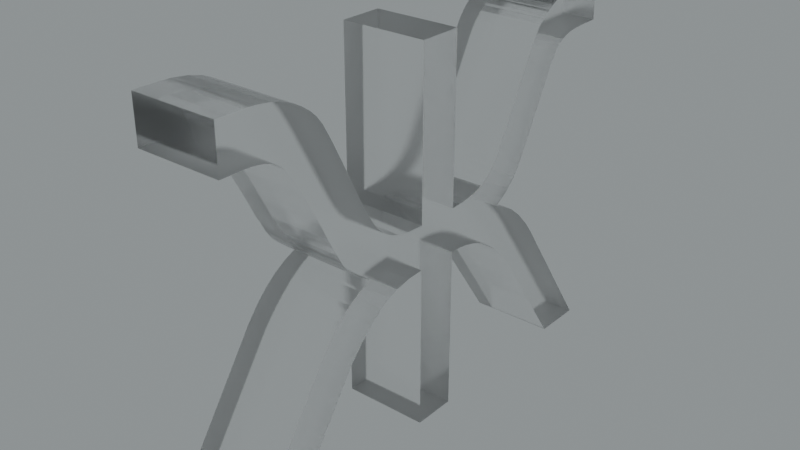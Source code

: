 # Source: blend.blend  (saved by Blender 3.5.10; exported with 4.5.12 LTS)
import bpy
from mathutils import Matrix  # noqa: F401  (used for matrix-valued properties, if any)

bpy.ops.wm.read_factory_settings(use_empty=True)
scene = bpy.context.scene
scene.name = 'Scene'

# ---- collections
col_collection = bpy.data.collections.new('Collection'); scene.collection.children.link(col_collection)

# ---- images (referenced by path relative to the original .blend; pixels are not part of the script)
import os
ASSET_DIR = os.environ.get("B2B_ASSET_DIR", "")  # directory of the original .blend (textures are referenced by path, not embedded)
HERE = os.path.dirname(os.path.abspath(__file__))  # packed textures are extracted next to this script under _unpacked/

def load_image(name, relpath, width, height, colorspace="sRGB"):
    """Load a texture the original file referenced (path relative to the .blend, or extracted next to this script)."""
    p = next((c for c in (os.path.join(HERE, relpath), os.path.join(ASSET_DIR, relpath)) if relpath and os.path.exists(c)), "")
    if p:
        img = bpy.data.images.load(p, check_existing=True)
        img.name = name
    else:  # same state as the original file: an image datablock whose file is absent (Cycles renders it pink)
        img = bpy.data.images.new(name, width, height)
        img.source = "FILE"
        img.filepath = "//" + (relpath or name)
    img.colorspace_settings.name = colorspace
    return img
img_satara_night_4k_hdr = load_image('satara_night_4k.hdr', 'satara_night_4k.hdr', 1024, 1024, 'Linear Rec.709')

# ---- materials (node trees are filled in below, after node groups)
mat_material_007 = bpy.data.materials.new('Material.007')

# ---- material node trees
mat_material_007.use_nodes = True; mat_material_007.node_tree.nodes.clear()
_N = mat_material_007.node_tree.nodes; _L = mat_material_007.node_tree.links
n0 = _N.new('ShaderNodeMixShader'); n0.name = 'Mix Shader'; n0.location = (594, 222)
n1 = _N.new('ShaderNodeOutputMaterial'); n1.name = 'Material Output.001'; n1.location = (771, 248)
n2 = _N.new('ShaderNodeLayerWeight'); n2.name = 'Layer Weight'; n2.location = (424, 277)
n2.inputs[0].default_value = 0.1
n3 = _N.new('ShaderNodeBsdfAnisotropic'); n3.name = 'Glossy BSDF'; n3.location = (258, 65)
n3.width = 280
n3.distribution = 'GGX'
n3.inputs[1].default_value = 0.6
n4 = _N.new('ShaderNodeBsdfGlass'); n4.name = 'Glass BSDF'; n4.location = (85, 178)
n4.distribution = 'BECKMANN'
n4.inputs[1].default_value = 0.2
_L.new(n3.outputs[0], n0.inputs[2])
_L.new(n2.outputs[0], n0.inputs[0])
_L.new(n4.outputs[0], n0.inputs[1])
_L.new(n0.outputs[0], n1.inputs[0])
n1.is_active_output = True

# ---- world
world_world = bpy.data.worlds.new('World'); scene.world = world_world
world_world.use_nodes = True; world_world.node_tree.nodes.clear()
_N = world_world.node_tree.nodes; _L = world_world.node_tree.links
n0 = _N.new('ShaderNodeBackground'); n0.name = 'Background.001'; n0.location = (26, -164)
n1 = _N.new('ShaderNodeBackground'); n1.name = 'Background'; n1.location = (337, 91)
n1.inputs[0].default_value = (0.05088, 0.05088, 0.05088, 1.0)
n2 = _N.new('ShaderNodeOutputWorld'); n2.name = 'World Output'; n2.location = (512, 287)
n3 = _N.new('ShaderNodeValToRGB'); n3.name = 'ColorRamp'; n3.location = (98, 373)
while len(n3.color_ramp.elements) > 1: n3.color_ramp.elements.remove(n3.color_ramp.elements[-1])
n3.color_ramp.elements[0].position = 0.0; n3.color_ramp.elements[0].color = (0.0, 0.0, 0.0, 1.0)
_e = n3.color_ramp.elements.new(1.0); _e.color = (0.8561, 0.9404, 0.9606, 1.0)
n4 = _N.new('ShaderNodeTexEnvironment'); n4.name = 'Environment Texture'; n4.location = (-269, 312)
n4.image = img_satara_night_4k_hdr
_L.new(n4.outputs[0], n3.inputs[0])
_L.new(n3.outputs[0], n2.inputs[0])
n2.is_active_output = True
world_world.color = (0.05088, 0.05088, 0.05088)
world_world.use_sun_shadow = False
world_world.sun_shadow_jitter_overblur = 0.0

# ---- meshes
me_x = bpy.data.meshes.new('Ж')
me_x.from_pydata([(25.21, -30.0, 0.0), (28.16, -30.0, 0.0), (28.16, -30.0, 5.0), (25.21, -30.0, 5.0), (21.69, -24.85, 2.5), (20.61, -23.34, 0.0), (21.69, -24.85, 0.0), (21.69, -24.85, 5.0), (20.61, -23.34, 5.0), (23.23, -27.08, 3.75), (23.23, -27.08, 1.25), (20.24, -22.84, 2.5), (19.98, -22.52, 5.0), (19.98, -22.52, 0.0), (19.41, -21.93, 5.0), (19.41, -21.93, 0.0), (18.77, -21.42, 5.0), (18.77, -21.42, 0.0), (18.07, -20.99, 5.0), (18.07, -20.99, 0.0), (17.33, -20.68, 0.0), (17.33, -20.68, 5.0), (16.5, -20.48, 0.0), (16.5, -20.48, 5.0), (15.95, -20.42, 0.0), (15.95, -20.42, 5.0), (15.36, -20.4, 0.0), (15.36, -20.4, 5.0), (15.36, -30.0, 0.0), (15.36, -30.0, 5.0), (12.8, -30.0, 5.0), (12.8, -30.0, 0.0), (12.8, -20.4, 0.0), (12.8, -20.4, 5.0), (11.78, -20.46, 0.0), (11.78, -20.46, 5.0), (10.88, -20.65, 0.0), (10.88, -20.65, 5.0), (10.24, -20.89, 0.0), (10.24, -20.89, 5.0), (9.67, -21.21, 0.0), (9.67, -21.21, 5.0), (8.898, -21.81, 5.0), (8.898, -21.81, 0.0), (8.128, -22.55, 5.0), (8.128, -22.55, 0.0), (7.36, -23.43, 5.0), (7.36, -23.43, 0.0), (2.96, -30.0, 5.0), (2.96, -30.0, 0.0), (0.0, -30.0, 0.0), (0.0, -30.0, 5.0), (4.65, -23.07, 5.0), (4.65, -23.07, 0.0), (5.313, -22.08, 5.0), (5.313, -22.08, 0.0), (5.983, -21.23, 5.0), (5.983, -21.23, 0.0), (6.66, -20.53, 5.0), (6.66, -20.53, 0.0), (7.361, -19.96, 5.0), (7.361, -19.96, 0.0), (8.091, -19.52, 5.0), (8.091, -19.52, 0.0), (8.85, -19.2, 5.0), (8.85, -19.2, 0.0), (8.046, -18.7, 0.0), (8.046, -18.7, 5.0), (7.406, -18.14, 0.0), (7.406, -18.14, 5.0), (7.147, -17.84, 0.0), (7.147, -17.84, 5.0), (6.93, -17.53, 0.0), (6.93, -17.53, 5.0), (6.298, -16.4, 5.0), (6.298, -16.4, 0.0), (5.56, -14.94, 5.0), (5.56, -14.94, 0.0), (4.536, -13.01, 5.0), (4.536, -13.01, 0.0), (4.02, -12.16, 0.0), (4.02, -12.16, 5.0), (3.6, -11.59, 0.0), (3.6, -11.59, 5.0), (3.297, -11.31, 5.0), (3.297, -11.31, 0.0), (2.915, -11.09, 5.0), (2.915, -11.09, 0.0), (2.456, -10.93, 5.0), (2.456, -10.93, 0.0), (1.895, -10.83, 0.0), (1.895, -10.83, 5.0), (1.25, -10.8, 0.0), (1.25, -10.8, 5.0), (0.0, -10.8, 0.0), (0.0, -10.8, 5.0), (0.0, -8.24, 0.0), (0.0, -8.24, 5.0), (1.16, -8.24, 5.0), (1.16, -8.24, 0.0), (2.125, -8.28, 0.0), (2.125, -8.28, 5.0), (3.0, -8.4, 0.0), (3.0, -8.4, 5.0), (3.743, -8.604, 5.0), (3.743, -8.604, 0.0), (4.203, -8.804, 0.0), (4.203, -8.804, 5.0), (4.66, -9.06, 0.0), (4.66, -9.06, 5.0), (5.171, -9.417, 5.0), (5.171, -9.417, 0.0), (5.598, -9.82, 5.0), (5.598, -9.82, 0.0), (5.94, -10.27, 5.0), (5.94, -10.27, 0.0), (6.512, -11.28, 0.0), (6.512, -11.28, 5.0), (7.33, -12.88, 0.0), (7.33, -12.88, 5.0), (8.32, -14.83, 5.0), (8.32, -14.83, 0.0), (9.01, -16.09, 5.0), (9.01, -16.09, 0.0), (9.407, -16.64, 0.0), (9.407, -16.64, 5.0), (9.863, -17.08, 0.0), (9.863, -17.08, 5.0), (10.38, -17.41, 0.0), (10.38, -17.41, 5.0), (11.01, -17.64, 0.0), (11.01, -17.64, 5.0), (11.82, -17.78, 0.0), (11.82, -17.78, 5.0), (12.8, -17.84, 0.0), (12.8, -17.84, 5.0), (12.8, -8.24, 0.0), (12.8, -8.24, 5.0), (15.36, -8.24, 5.0), (15.36, -8.24, 0.0), (15.36, -17.84, 0.0), (15.36, -17.84, 5.0), (16.34, -17.78, 0.0), (16.34, -17.78, 5.0), (17.14, -17.64, 0.0), (17.14, -17.64, 5.0), (17.77, -17.42, 0.0), (17.77, -17.42, 5.0), (18.28, -17.1, 0.0), (18.28, -17.1, 5.0), (18.73, -16.66, 0.0), (18.73, -16.66, 5.0), (19.12, -16.12, 0.0), (19.12, -16.12, 5.0), (19.81, -14.89, 0.0), (19.81, -14.89, 5.0), (20.8, -12.98, 0.0), (20.8, -12.98, 5.0), (21.67, -11.32, 0.0), (21.67, -11.32, 5.0), (22.25, -10.34, 0.0), (22.25, -10.34, 5.0), (22.58, -9.923, 5.0), (22.58, -9.923, 0.0), (22.98, -9.54, 5.0), (22.98, -9.54, 0.0), (23.46, -9.19, 5.0), (23.46, -9.19, 0.0), (24.17, -8.794, 5.0), (24.17, -8.794, 0.0), (24.63, -8.605, 0.0), (24.63, -8.605, 5.0), (25.11, -8.46, 0.0), (25.11, -8.46, 5.0), (25.92, -8.308, 0.0), (25.92, -8.308, 5.0), (26.46, -8.257, 0.0), (26.46, -8.257, 5.0), (27.01, -8.24, 0.0), (27.01, -8.24, 5.0), (28.16, -8.24, 5.0), (28.16, -8.24, 0.0), (28.16, -10.8, 0.0), (28.16, -10.8, 5.0), (27.17, -10.8, 0.0), (27.17, -10.8, 5.0), (26.3, -10.84, 0.0), (26.3, -10.84, 5.0), (25.84, -10.9, 5.0), (25.84, -10.9, 0.0), (25.43, -11.0, 5.0), (25.43, -11.0, 0.0), (25.02, -11.16, 5.0), (25.02, -11.16, 0.0), (24.67, -11.39, 5.0), (24.67, -11.39, 0.0), (24.39, -11.68, 5.0), (24.39, -11.68, 0.0), (23.9, -12.45, 5.0), (23.9, -12.45, 0.0), (23.17, -13.84, 5.0), (23.17, -13.84, 0.0), (22.08, -15.97, 0.0), (22.08, -15.97, 5.0), (21.31, -17.38, 0.0), (21.31, -17.38, 5.0), (20.89, -17.98, 0.0), (20.89, -17.98, 5.0), (20.33, -18.52, 0.0), (20.33, -18.52, 5.0), (19.84, -18.87, 0.0), (19.84, -18.87, 5.0), (19.29, -19.2, 0.0), (19.29, -19.2, 5.0), (20.04, -19.5, 0.0), (20.04, -19.5, 5.0), (20.78, -19.95, 0.0), (20.78, -19.95, 5.0), (21.57, -20.61, 0.0), (21.57, -20.61, 5.0), (22.39, -21.5, 5.0), (22.39, -21.5, 0.0), (22.98, -22.29, 5.0), (22.98, -22.29, 0.0), (23.57, -23.18, 5.0), (23.57, -23.18, 0.0)], [], [(0, 1, 2), (0, 2, 3), (4, 5, 6), (4, 7, 8), (9, 0, 3), (9, 3, 7), (9, 7, 4), (10, 6, 0), (10, 0, 9), (10, 4, 6), (10, 9, 4), (11, 12, 13), (11, 13, 5), (11, 8, 12), (11, 4, 8), (11, 5, 4), (13, 12, 14), (15, 14, 16), (15, 13, 14), (17, 16, 18), (17, 15, 16), (19, 17, 18), (20, 19, 18), (20, 18, 21), (22, 21, 23), (22, 20, 21), (24, 23, 25), (24, 22, 23), (26, 25, 27), (26, 24, 25), (28, 26, 27), (28, 27, 29), (28, 29, 30), (31, 28, 30), (32, 31, 30), (32, 30, 33), (34, 32, 33), (34, 33, 35), (36, 35, 37), (36, 34, 35), (38, 37, 39), (38, 36, 37), (40, 39, 41), (40, 38, 39), (40, 41, 42), (43, 42, 44), (43, 40, 42), (45, 44, 46), (45, 43, 44), (47, 45, 46), (48, 47, 46), (49, 47, 48), (50, 49, 48), (50, 48, 51), (52, 50, 51), (53, 50, 52), (53, 52, 54), (55, 54, 56), (55, 53, 54), (57, 56, 58), (57, 55, 56), (59, 57, 58), (59, 58, 60), (61, 60, 62), (61, 59, 60), (63, 62, 64), (63, 61, 62), (65, 63, 64), (66, 65, 64), (66, 64, 67), (68, 67, 69), (68, 66, 67), (70, 69, 71), (70, 68, 69), (72, 71, 73), (72, 70, 71), (72, 73, 74), (75, 74, 76), (75, 72, 74), (77, 75, 76), (77, 76, 78), (79, 77, 78), (80, 78, 81), (80, 79, 78), (82, 81, 83), (82, 80, 81), (82, 83, 84), (85, 84, 86), (85, 82, 84), (87, 86, 88), (87, 85, 86), (89, 87, 88), (90, 88, 91), (90, 89, 88), (92, 91, 93), (92, 90, 91), (94, 92, 93), (94, 93, 95), (96, 94, 95), (96, 95, 97), (96, 97, 98), (99, 96, 98), (100, 99, 98), (100, 98, 101), (102, 101, 103), (102, 100, 101), (102, 103, 104), (105, 102, 104), (106, 104, 107), (106, 105, 104), (108, 107, 109), (108, 106, 107), (108, 109, 110), (111, 110, 112), (111, 108, 110), (113, 112, 114), (113, 111, 112), (115, 113, 114), (116, 115, 114), (116, 114, 117), (118, 117, 119), (118, 116, 117), (118, 119, 120), (121, 120, 122), (121, 118, 120), (123, 121, 122), (124, 123, 122), (124, 122, 125), (126, 125, 127), (126, 124, 125), (128, 127, 129), (128, 126, 127), (130, 128, 129), (130, 129, 131), (132, 131, 133), (132, 130, 131), (134, 133, 135), (134, 132, 133), (136, 134, 135), (136, 135, 137), (136, 137, 138), (139, 136, 138), (140, 139, 138), (140, 138, 141), (142, 140, 141), (142, 141, 143), (144, 143, 145), (144, 142, 143), (146, 145, 147), (146, 144, 145), (148, 146, 147), (148, 147, 149), (150, 149, 151), (150, 148, 149), (152, 151, 153), (152, 150, 151), (154, 152, 153), (154, 153, 155), (156, 155, 157), (156, 154, 155), (158, 156, 157), (158, 157, 159), (160, 159, 161), (160, 158, 159), (160, 161, 162), (163, 162, 164), (163, 160, 162), (165, 164, 166), (165, 163, 164), (167, 165, 166), (167, 166, 168), (169, 167, 168), (170, 168, 171), (170, 169, 168), (172, 171, 173), (172, 170, 171), (174, 172, 173), (174, 173, 175), (176, 175, 177), (176, 174, 175), (178, 177, 179), (178, 176, 177), (178, 179, 180), (181, 178, 180), (182, 181, 180), (182, 180, 183), (184, 182, 183), (184, 183, 185), (186, 184, 185), (186, 185, 187), (186, 187, 188), (189, 188, 190), (189, 186, 188), (191, 189, 190), (191, 190, 192), (193, 192, 194), (193, 191, 192), (195, 194, 196), (195, 193, 194), (197, 195, 196), (197, 196, 198), (199, 198, 200), (199, 197, 198), (201, 199, 200), (202, 201, 200), (202, 200, 203), (204, 203, 205), (204, 202, 203), (206, 204, 205), (206, 205, 207), (208, 207, 209), (208, 206, 207), (210, 209, 211), (210, 208, 209), (212, 211, 213), (212, 210, 211), (214, 212, 213), (214, 213, 215), (216, 215, 217), (216, 214, 215), (218, 217, 219), (218, 219, 220), (218, 216, 217), (221, 220, 222), (221, 218, 220), (223, 222, 224), (223, 221, 222), (225, 223, 224), (1, 225, 224), (1, 224, 2), (49, 50, 53), (49, 53, 47), (53, 55, 47), (47, 55, 57), (47, 57, 45), (45, 57, 59), (45, 59, 43), (43, 59, 61), (40, 43, 63), (43, 61, 63), (38, 40, 65), (40, 63, 65), (38, 65, 36), (28, 31, 32), (66, 68, 124), (68, 70, 124), (66, 124, 126), (65, 66, 126), (92, 94, 99), (94, 96, 99), (70, 72, 123), (72, 75, 123), (124, 70, 123), (65, 126, 128), (34, 36, 130), (36, 65, 130), (65, 128, 130), (75, 77, 121), (123, 75, 121), (90, 92, 100), (92, 99, 100), (32, 34, 132), (34, 130, 132), (77, 79, 118), (121, 77, 118), (89, 90, 102), (90, 100, 102), (32, 132, 134), (28, 32, 26), (32, 134, 26), (89, 102, 105), (87, 89, 105), (79, 80, 116), (118, 79, 116), (87, 105, 106), (85, 87, 106), (85, 106, 108), (116, 80, 115), (80, 82, 115), (85, 108, 111), (82, 85, 111), (115, 82, 113), (82, 111, 113), (26, 134, 140), (24, 26, 140), (22, 24, 142), (24, 140, 142), (20, 22, 144), (22, 142, 144), (20, 144, 212), (17, 19, 212), (19, 20, 212), (212, 144, 146), (1, 0, 225), (0, 6, 225), (17, 212, 214), (6, 5, 223), (225, 6, 223), (15, 17, 216), (17, 214, 216), (5, 13, 221), (223, 5, 221), (13, 15, 218), (15, 216, 218), (221, 13, 218), (210, 212, 148), (212, 146, 148), (208, 210, 150), (210, 148, 150), (208, 150, 206), (206, 150, 152), (206, 152, 204), (140, 134, 136), (204, 152, 154), (204, 154, 202), (140, 136, 139), (202, 154, 156), (202, 156, 201), (201, 156, 158), (201, 158, 199), (199, 158, 160), (160, 163, 197), (199, 160, 197), (197, 163, 195), (195, 163, 165), (195, 165, 167), (193, 195, 167), (193, 167, 169), (191, 193, 169), (191, 169, 170), (191, 170, 172), (189, 191, 172), (189, 172, 174), (186, 189, 174), (186, 174, 176), (184, 186, 176), (184, 176, 178), (184, 178, 181), (182, 184, 181), (52, 51, 48), (46, 52, 48), (46, 54, 52), (56, 54, 46), (44, 56, 46), (58, 56, 44), (42, 58, 44), (60, 58, 42), (62, 42, 41), (62, 60, 42), (64, 41, 39), (64, 62, 41), (37, 64, 39), (33, 30, 29), (125, 69, 67), (125, 71, 69), (127, 125, 67), (127, 67, 64), (98, 95, 93), (98, 97, 95), (122, 73, 71), (122, 74, 73), (122, 71, 125), (129, 127, 64), (131, 37, 35), (131, 64, 37), (131, 129, 64), (120, 76, 74), (120, 74, 122), (101, 93, 91), (101, 98, 93), (133, 35, 33), (133, 131, 35), (119, 78, 76), (119, 76, 120), (103, 91, 88), (103, 101, 91), (135, 133, 33), (27, 33, 29), (27, 135, 33), (104, 103, 88), (104, 88, 86), (117, 81, 78), (117, 78, 119), (107, 104, 86), (107, 86, 84), (109, 107, 84), (114, 81, 117), (114, 83, 81), (110, 109, 84), (110, 84, 83), (112, 83, 114), (112, 110, 83), (141, 135, 27), (141, 27, 25), (143, 25, 23), (143, 141, 25), (145, 23, 21), (145, 143, 23), (213, 145, 21), (213, 18, 16), (213, 21, 18), (147, 145, 213), (224, 3, 2), (224, 7, 3), (215, 213, 16), (222, 8, 7), (222, 7, 224), (217, 16, 14), (217, 215, 16), (220, 12, 8), (220, 8, 222), (219, 14, 12), (219, 217, 14), (219, 12, 220), (149, 213, 211), (149, 147, 213), (151, 211, 209), (151, 149, 211), (207, 151, 209), (153, 151, 207), (205, 153, 207), (137, 135, 141), (155, 153, 205), (203, 155, 205), (138, 137, 141), (157, 155, 203), (200, 157, 203), (159, 157, 200), (198, 159, 200), (161, 159, 198), (196, 162, 161), (196, 161, 198), (194, 162, 196), (164, 162, 194), (166, 164, 194), (166, 194, 192), (168, 166, 192), (168, 192, 190), (171, 168, 190), (173, 171, 190), (173, 190, 188), (175, 173, 188), (175, 188, 187), (177, 175, 187), (177, 187, 185), (179, 177, 185), (180, 179, 185), (180, 185, 183)])
me_x.materials.append(mat_material_007)
me_x.update()

# ---- objects
ob_x = bpy.data.objects.new('Ж', me_x)

# ---- transforms, parenting, visibility, modifiers, constraints
ob_x.location = (0.0, 0.0, 2.458)
ob_x.rotation_euler = (-4.712, 2.22e-16, -4.712)
ob_x.scale = (0.08088, 0.08088, 0.08088)

# ---- collection membership
col_collection.objects.link(ob_x)

# ---- scene / render settings (as saved in the file)
scene.frame_start = 1; scene.frame_end = 250; scene.frame_set(0)
scene.render.engine = 'CYCLES'
scene.render.film_transparent = True
scene.cycles.samples = 16
scene.cycles.sampling_pattern = 'TABULATED_SOBOL'
scene.cycles.use_adaptive_sampling = False
scene.cycles.use_light_tree = False
scene.cycles.film_transparent_glass = True
scene.cycles.film_transparent_roughness = 1.0
scene.eevee.use_raytracing = True
scene.view_settings.view_transform = 'Filmic'
bpy.context.view_layer.update()

# ---- added for rendering (the .blend has no active camera): camera
cam_auto = bpy.data.cameras.new('AutoCamera')
cam_auto.lens = 50.0
cam_auto.sensor_width = 36.0
cam_auto.clip_end = 1000.0
ob_auto_camera = bpy.data.objects.new('AutoCamera', cam_auto)
scene.collection.objects.link(ob_auto_camera)
ob_auto_camera.location = (2.89153, -2.08837, 3.06317)
ob_auto_camera.rotation_euler = (1.09748, -7.21219e-08, 0.694738)
scene.camera = ob_auto_camera
bpy.context.view_layer.update()
